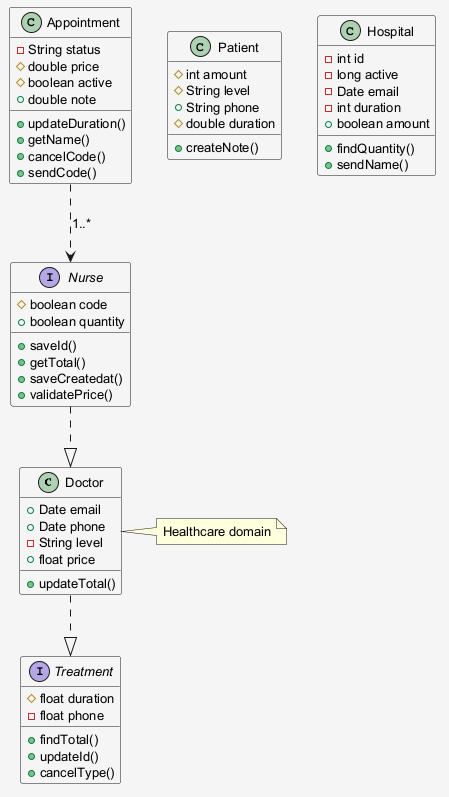

The diagram above was rendered by PlantUML. Its source (embedded in the PNG):
@startuml
skinparam shadowing false
skinparam backgroundColor #F5F5F5
skinparam defaultFontSize 13
class Doctor {
  +Date email
  +Date phone
  -String level
  +float price
  +updateTotal()
}
interface Nurse {
  #boolean code
  +boolean quantity
  +saveId()
  +getTotal()
  +saveCreatedat()
  +validatePrice()
}
class Patient {
  #int amount
  #String level
  +String phone
  #double duration
  +createNote()
}
class Hospital {
  -int id
  -long active
  -Date email
  -int duration
  +boolean amount
  +findQuantity()
  +sendName()
}
interface Treatment {
  #float duration
  -float phone
  +findTotal()
  +updateId()
  +cancelType()
}
class Appointment {
  -String status
  #double price
  #boolean active
  +double note
  +updateDuration()
  +getName()
  +cancelCode()
  +sendCode()
}
Appointment ..> Nurse : "1..*"
Doctor ..|> Treatment
Nurse ..|> Doctor
note right of Doctor : Healthcare domain
@enduml